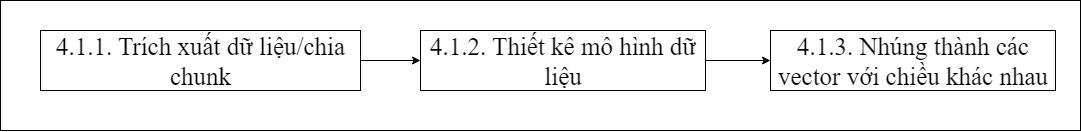

The diagram above was exported from draw.io. Its source (the exported page's mxGraphModel, read from the mxfile embedded in the PNG):
<mxGraphModel dx="1942" dy="920" grid="1" gridSize="10" guides="1" tooltips="1" connect="1" arrows="1" fold="1" page="1" pageScale="1" pageWidth="850" pageHeight="1100" math="0" shadow="0">
  <root>
    <mxCell id="0" />
    <mxCell id="1" parent="0" />
    <mxCell id="s6zq6s54juUXzNQkldfC-1" value="" style="rounded=0;whiteSpace=wrap;html=1;fontFamily=Times New Roman;fontSize=25;" vertex="1" parent="1">
      <mxGeometry x="-180" y="150" width="1080" height="130" as="geometry" />
    </mxCell>
    <mxCell id="s6zq6s54juUXzNQkldfC-2" value="" style="edgeStyle=orthogonalEdgeStyle;rounded=0;orthogonalLoop=1;jettySize=auto;html=1;fontFamily=Times New Roman;fontSize=25;" edge="1" parent="1" source="s6zq6s54juUXzNQkldfC-3" target="s6zq6s54juUXzNQkldfC-5">
      <mxGeometry relative="1" as="geometry" />
    </mxCell>
    <mxCell id="s6zq6s54juUXzNQkldfC-3" value="4.1.1. Trích xuất dữ liệu/chia chunk" style="rounded=0;whiteSpace=wrap;html=1;fontFamily=Times New Roman;fontSize=25;" vertex="1" parent="1">
      <mxGeometry x="-140" y="180" width="320" height="60" as="geometry" />
    </mxCell>
    <mxCell id="s6zq6s54juUXzNQkldfC-4" value="" style="edgeStyle=orthogonalEdgeStyle;rounded=0;orthogonalLoop=1;jettySize=auto;html=1;fontFamily=Times New Roman;fontSize=25;entryX=0;entryY=0.5;entryDx=0;entryDy=0;" edge="1" parent="1" source="s6zq6s54juUXzNQkldfC-5" target="s6zq6s54juUXzNQkldfC-8">
      <mxGeometry relative="1" as="geometry">
        <mxPoint x="610" y="210" as="targetPoint" />
      </mxGeometry>
    </mxCell>
    <mxCell id="s6zq6s54juUXzNQkldfC-5" value="4.1.2. Thiết kê mô hình dữ liệu" style="rounded=0;whiteSpace=wrap;html=1;fontFamily=Times New Roman;fontSize=25;" vertex="1" parent="1">
      <mxGeometry x="240" y="180" width="285" height="60" as="geometry" />
    </mxCell>
    <mxCell id="s6zq6s54juUXzNQkldfC-8" value="4.1.3. Nhúng thành các vector với chiều khác nhau" style="rounded=0;whiteSpace=wrap;html=1;fontFamily=Times New Roman;fontSize=25;" vertex="1" parent="1">
      <mxGeometry x="590" y="180" width="285" height="60" as="geometry" />
    </mxCell>
  </root>
</mxGraphModel>